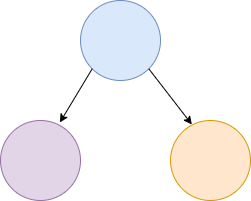

The diagram above was exported from draw.io. Its source (the exported page's mxGraphModel, read from the mxfile embedded in the PNG):
<mxGraphModel dx="236" dy="427" grid="1" gridSize="10" guides="1" tooltips="1" connect="1" arrows="1" fold="1" page="1" pageScale="1" pageWidth="850" pageHeight="1100" math="0" shadow="0">
  <root>
    <mxCell id="0" />
    <mxCell id="1" parent="0" />
    <mxCell id="2" value="" style="ellipse;whiteSpace=wrap;html=1;aspect=fixed;fillColor=#dae8fc;strokeColor=#6c8ebf;" vertex="1" parent="1">
      <mxGeometry x="130" y="70" width="80" height="80" as="geometry" />
    </mxCell>
    <mxCell id="3" value="" style="ellipse;whiteSpace=wrap;html=1;aspect=fixed;fillColor=#ffe6cc;strokeColor=#d79b00;" vertex="1" parent="1">
      <mxGeometry x="220" y="190" width="80" height="80" as="geometry" />
    </mxCell>
    <mxCell id="4" value="" style="ellipse;whiteSpace=wrap;html=1;aspect=fixed;fillColor=#e1d5e7;strokeColor=#9673a6;" vertex="1" parent="1">
      <mxGeometry x="50" y="190" width="80" height="80" as="geometry" />
    </mxCell>
    <mxCell id="5" style="edgeStyle=none;html=1;exitX=1;exitY=1;exitDx=0;exitDy=0;entryX=0.267;entryY=0.05;entryDx=0;entryDy=0;entryPerimeter=0;" edge="1" parent="1" source="2" target="3">
      <mxGeometry relative="1" as="geometry" />
    </mxCell>
    <mxCell id="6" style="edgeStyle=none;html=1;exitX=0;exitY=1;exitDx=0;exitDy=0;entryX=0.742;entryY=0.025;entryDx=0;entryDy=0;entryPerimeter=0;" edge="1" parent="1" source="2" target="4">
      <mxGeometry relative="1" as="geometry" />
    </mxCell>
  </root>
</mxGraphModel>